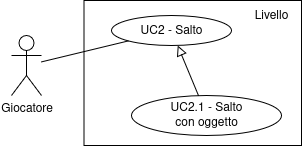

The diagram above was exported from draw.io. Its source (the exported page's mxGraphModel, read from the mxfile embedded in the PNG):
<mxGraphModel dx="2276" dy="1866" grid="1" gridSize="10" guides="1" tooltips="1" connect="1" arrows="1" fold="1" page="1" pageScale="1" pageWidth="850" pageHeight="1100" math="0" shadow="0">
  <root>
    <mxCell id="0" />
    <mxCell id="1" parent="0" />
    <mxCell id="2" value="" style="rounded=0;whiteSpace=wrap;html=1;gradientColor=none;" vertex="1" parent="1">
      <mxGeometry x="-107.5" y="75" width="217.5" height="145" as="geometry" />
    </mxCell>
    <mxCell id="3" value="Giocatore" style="shape=umlActor;verticalLabelPosition=bottom;verticalAlign=top;html=1;outlineConnect=0;" vertex="1" parent="1">
      <mxGeometry x="-180" y="110" width="30" height="60" as="geometry" />
    </mxCell>
    <mxCell id="4" value="UC2 - Salto" style="ellipse;whiteSpace=wrap;html=1;" vertex="1" parent="1">
      <mxGeometry x="-80" y="90" width="120" height="30" as="geometry" />
    </mxCell>
    <mxCell id="5" style="edgeStyle=none;curved=1;rounded=0;orthogonalLoop=1;jettySize=auto;html=1;fontSize=12;startSize=8;endSize=8;endArrow=block;endFill=0;" edge="1" source="6" target="4" parent="1">
      <mxGeometry relative="1" as="geometry">
        <mxPoint x="-5" y="120" as="targetPoint" />
      </mxGeometry>
    </mxCell>
    <mxCell id="6" value="&lt;div&gt;UC2.1 - Salto&lt;/div&gt;&lt;div&gt;con oggetto&lt;/div&gt;" style="ellipse;whiteSpace=wrap;html=1;" vertex="1" parent="1">
      <mxGeometry x="-60" y="170" width="150" height="40" as="geometry" />
    </mxCell>
    <mxCell id="7" value="Livello" style="text;html=1;align=center;verticalAlign=middle;whiteSpace=wrap;rounded=0;" vertex="1" parent="1">
      <mxGeometry x="50" y="75" width="60" height="30" as="geometry" />
    </mxCell>
    <mxCell id="8" style="rounded=0;orthogonalLoop=1;jettySize=auto;html=1;endArrow=none;startFill=0;" edge="1" source="3" target="4" parent="1">
      <mxGeometry relative="1" as="geometry">
        <mxPoint x="270" y="150" as="sourcePoint" />
        <mxPoint x="345" y="150" as="targetPoint" />
      </mxGeometry>
    </mxCell>
  </root>
</mxGraphModel>